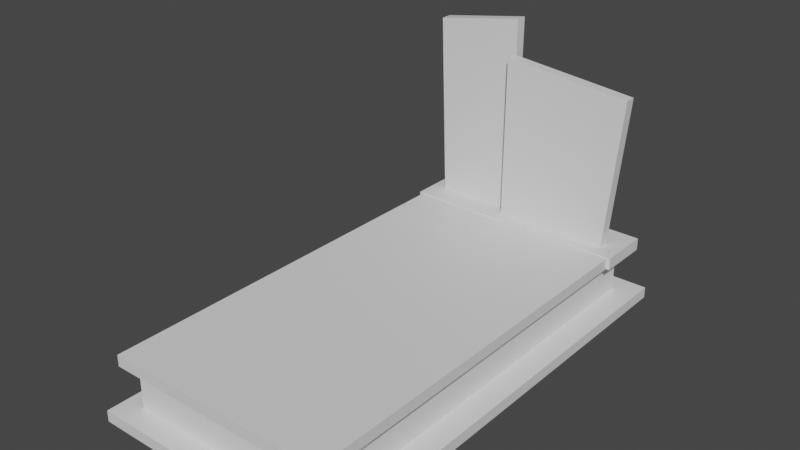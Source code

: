 # Source: grave_4.blend  (saved by Blender 3.3.6; exported with 4.5.12 LTS)
import bpy
from mathutils import Matrix  # noqa: F401  (used for matrix-valued properties, if any)

bpy.ops.wm.read_factory_settings(use_empty=True)
scene = bpy.context.scene
scene.name = 'Scene'

# ---- collections
col_collection = bpy.data.collections.new('Collection'); scene.collection.children.link(col_collection)

# ---- materials (node trees are filled in below, after node groups)
mat_material = bpy.data.materials.new('Material')
mat_material.alpha_threshold = 0.0
mat_material.use_transparent_shadow = False
mat_material.roughness = 0.5
mat_material.line_color = (0.0, 0.0, 0.0, 1.0)

# ---- material node trees
mat_material.use_nodes = True; mat_material.node_tree.nodes.clear()
_N = mat_material.node_tree.nodes; _L = mat_material.node_tree.links
n0 = _N.new('ShaderNodeOutputMaterial'); n0.name = 'Material Output'; n0.location = (300, 300)
n1 = _N.new('ShaderNodeBsdfPrincipled'); n1.name = 'Principled BSDF'; n1.location = (10, 300)
n1.distribution = 'GGX'
n1.subsurface_method = 'RANDOM_WALK_SKIN'
n1.inputs[3].default_value = 1.45
n1.inputs[27].default_value = (0.0, 0.0, 0.0, 1.0)
n1.inputs[28].default_value = 1.0
_L.new(n1.outputs[0], n0.inputs[0])
n0.is_active_output = True

# ---- world
world_world = bpy.data.worlds.new('World'); scene.world = world_world
world_world.use_nodes = True; world_world.node_tree.nodes.clear()
_N = world_world.node_tree.nodes; _L = world_world.node_tree.links
n0 = _N.new('ShaderNodeOutputWorld'); n0.name = 'World Output'; n0.location = (300, 300)
n1 = _N.new('ShaderNodeBackground'); n1.name = 'Background'; n1.location = (10, 300)
n1.inputs[0].default_value = (0.05088, 0.05088, 0.05088, 1.0)
_L.new(n1.outputs[0], n0.inputs[0])
n0.is_active_output = True
world_world.color = (0.05088, 0.05088, 0.05088)
world_world.use_sun_shadow = False
world_world.sun_shadow_jitter_overblur = 0.0

# ---- meshes
me_cube = bpy.data.meshes.new('Cube')
me_cube.from_pydata([(0.5, 0.0, 0.025), (0.5, 0.0, -0.025), (0.5, -1.78, 0.025), (0.5, -1.78, -0.025), (-0.5, 0.0, 0.025), (-0.5, 0.0, -0.025), (-0.5, -1.78, 0.025), (-0.5, -1.78, -0.025)], [], [(0, 4, 6, 2), (3, 2, 6, 7), (7, 6, 4, 5), (5, 1, 3, 7), (1, 0, 2, 3), (5, 4, 0, 1)])
_uv = me_cube.uv_layers.new(name='UVMap')
_uv.uv.foreach_set('vector', [0.75, 1.0, 0.25, 1.0, 0.25, 0.0, 0.75, 0.0, 0.75, 0.4875, 0.75, 0.5125, 0.25, 0.5125, 0.25, 0.4875, 0.0, 0.4875, 0.0, 0.5125, 1.0, 0.5125, 1.0, 0.4875, 0.25, 1.0, 0.75, 1.0, 0.75, 0.0, 0.25, 0.0, 1.0, 0.4875, 1.0, 0.5125, 0.0, 0.5125, 0.0, 0.4875, 0.25, 0.4875, 0.25, 0.5125, 0.75, 0.5125, 0.75, 0.4875])
me_cube.materials.append(mat_material)
me_cube.use_mirror_vertex_groups = False
me_cube.update()
me_cube_001 = bpy.data.meshes.new('Cube.001')
me_cube_001.from_pydata([(0.492, 0.89, 0.7093), (0.492, 0.84, 0.7093), (0.431, 0.89, 0.025), (0.431, 0.84, 0.025), (-0.09046, 0.89, 0.7666), (-0.09046, 0.84, 0.7666), (-0.09046, 0.89, 0.025), (-0.09046, 0.84, 0.025)], [], [(0, 2, 6, 4), (3, 7, 6, 2), (7, 5, 4, 6), (5, 7, 3, 1), (1, 3, 2, 0), (5, 1, 0, 4)])
_uv = me_cube_001.uv_layers.new(name='UVMap')
_uv.uv.foreach_set('vector', [0.0, 0.5294, 0.4706, 0.5294, 0.4706, 0.0, 0.0, 0.0, 0.9706, 0.0, 0.9706, 0.5294, 1.0, 0.5294, 1.0, 0.0, 0.02941, 0.5294, 0.02941, 1.0, 0.05882, 1.0, 0.05882, 0.5294, 0.4706, 0.5294, 0.9412, 0.5294, 0.9412, 0.0, 0.4706, 0.0, 0.02941, 1.0, 0.02941, 0.5294, 0.0, 0.5294, 0.0, 1.0, 0.9412, 0.0, 0.9412, 0.5294, 0.9706, 0.5294, 0.9706, 0.0])
me_cube_001.materials.append(mat_material)
me_cube_001.use_mirror_vertex_groups = False
me_cube_001.update()
me_cube_002 = bpy.data.meshes.new('Cube.002')
me_cube_002.from_pydata([(0.45, 0.95, -0.025), (0.45, 0.95, -0.215), (0.45, -0.95, -0.025), (0.45, -0.95, -0.215), (-0.45, 0.95, -0.025), (-0.45, 0.95, -0.215), (-0.45, -0.95, -0.025), (-0.45, -0.95, -0.215)], [], [(0, 4, 6, 2), (3, 2, 6, 7), (7, 6, 4, 5), (5, 1, 3, 7), (1, 0, 2, 3), (5, 4, 0, 1)])
_uv = me_cube_002.uv_layers.new(name='UVMap')
_uv.uv.foreach_set('vector', [0.7368, 1.0, 0.2632, 1.0, 0.2632, 0.0, 0.7368, 0.0, 0.7368, 0.3868, 0.7368, 0.4868, 0.2632, 0.4868, 0.2632, 0.3868, 0.0, 0.3868, 0.0, 0.4868, 1.0, 0.4868, 1.0, 0.3868, 0.2632, 1.0, 0.7368, 1.0, 0.7368, 0.0, 0.2632, 0.0, 1.0, 0.3868, 1.0, 0.4868, 0.0, 0.4868, 0.0, 0.3868, 0.2632, 0.3868, 0.2632, 0.4868, 0.7368, 0.4868, 0.7368, 0.3868])
me_cube_002.materials.append(mat_material)
me_cube_002.use_mirror_vertex_groups = False
me_cube_002.update()
me_cube_003 = bpy.data.meshes.new('Cube.003')
me_cube_003.from_pydata([(0.56, 1.05, -0.215), (0.56, 1.05, -0.265), (0.56, -1.05, -0.215), (0.56, -1.05, -0.265), (-0.54, 1.05, -0.215), (-0.54, 1.05, -0.265), (-0.54, -1.05, -0.215), (-0.54, -1.05, -0.265)], [], [(0, 4, 6, 2), (3, 2, 6, 7), (7, 6, 4, 5), (5, 1, 3, 7), (1, 0, 2, 3), (5, 4, 0, 1)])
_uv = me_cube_003.uv_layers.new(name='UVMap')
_uv.uv.foreach_set('vector', [0.4681, 0.0, 0.9362, 0.0, 0.9362, 0.8936, 0.4681, 0.8936, 1.0, 0.9362, 0.9787, 0.9362, 0.9787, 0.4681, 1.0, 0.4681, 0.9574, 0.0, 0.9787, 0.0, 0.9787, 0.8936, 0.9574, 0.8936, 1.192e-07, 0.0, 0.4681, 0.0, 0.4681, 0.8936, 0.0, 0.8936, 0.9362, 0.0, 0.9574, 0.0, 0.9574, 0.8936, 0.9362, 0.8936, 1.0, 0.4681, 0.9787, 0.4681, 0.9787, 0.0, 1.0, 0.0])
me_cube_003.materials.append(mat_material)
me_cube_003.use_mirror_vertex_groups = False
me_cube_003.update()
me_cube_004 = bpy.data.meshes.new('Cube.004')
me_cube_004.from_pydata([(0.515, 0.0, 0.03), (0.515, 0.0, -0.025), (0.515, -0.238, 0.03), (0.515, -0.238, -0.025), (-0.515, 0.0, 0.03), (-0.515, 0.0, -0.025), (-0.515, -0.238, 0.03), (-0.515, -0.238, -0.025)], [], [(0, 4, 6, 2), (3, 2, 6, 7), (7, 6, 4, 5), (5, 1, 3, 7), (1, 0, 2, 3), (5, 4, 0, 1)])
_uv = me_cube_004.uv_layers.new(name='UVMap')
_uv.uv.foreach_set('vector', [0.75, 1.0, 0.25, 1.0, 0.25, 0.0, 0.75, 0.0, 0.75, 0.4875, 0.75, 0.5125, 0.25, 0.5125, 0.25, 0.4875, 0.0, 0.4875, 0.0, 0.5125, 1.0, 0.5125, 1.0, 0.4875, 0.25, 1.0, 0.75, 1.0, 0.75, 0.0, 0.25, 0.0, 1.0, 0.4875, 1.0, 0.5125, 0.0, 0.5125, 0.0, 0.4875, 0.25, 0.4875, 0.25, 0.5125, 0.75, 0.5125, 0.75, 0.4875])
me_cube_004.materials.append(mat_material)
me_cube_004.use_mirror_vertex_groups = False
me_cube_004.update()
me_cube_005 = bpy.data.meshes.new('Cube.005')
me_cube_005.from_pydata([(0.3496, 0.89, 0.9234), (0.3496, 0.84, 0.9234), (0.3496, 0.89, 0.025), (0.3496, 0.84, 0.025), (-0.05111, 0.89, 0.8534), (-0.05111, 0.84, 0.8534), (-0.01901, 0.89, 0.025), (-0.01901, 0.84, 0.025)], [], [(0, 2, 6, 4), (3, 7, 6, 2), (7, 5, 4, 6), (5, 7, 3, 1), (1, 3, 2, 0), (5, 1, 0, 4)])
_uv = me_cube_005.uv_layers.new(name='UVMap')
_uv.uv.foreach_set('vector', [0.0, 0.5294, 0.4706, 0.5294, 0.4706, 0.0, 0.0, 0.0, 0.9706, 0.0, 0.9706, 0.5294, 1.0, 0.5294, 1.0, 0.0, 0.02941, 0.5294, 0.02941, 1.0, 0.05882, 1.0, 0.05882, 0.5294, 0.4706, 0.5294, 0.9412, 0.5294, 0.9412, 0.0, 0.4706, 0.0, 0.02941, 1.0, 0.02941, 0.5294, 0.0, 0.5294, 0.0, 1.0, 0.9412, 0.0, 0.9412, 0.5294, 0.9706, 0.5294, 0.9706, 0.0])
me_cube_005.materials.append(mat_material)
me_cube_005.use_mirror_vertex_groups = False
me_cube_005.update()

# ---- objects
ob_nakrywa = bpy.data.objects.new('nakrywa', me_cube)
ob_scianka = bpy.data.objects.new('scianka', me_cube_001)
ob_kraweznik = bpy.data.objects.new('kraweznik', me_cube_002)
ob_okladzina = bpy.data.objects.new('okladzina', me_cube_003)
ob_nakrywa2 = bpy.data.objects.new('nakrywa2', me_cube_004)
ob_scianka2 = bpy.data.objects.new('scianka2', me_cube_005)

# ---- transforms, parenting, visibility, modifiers, constraints
ob_nakrywa.location = (0.0, 0.78, 1.714e-07)
ob_nakrywa.lock_rotations_4d = False
ob_nakrywa.empty_display_type = 'ARROWS'
ob_nakrywa.lineart.crease_threshold = 0.0
ob_scianka.location = (0.0, 0.0, 0.005)
ob_scianka.lock_rotations_4d = False
ob_scianka.empty_display_type = 'ARROWS'
ob_scianka.lineart.crease_threshold = 0.0
ob_kraweznik.location = (0.0, 0.0, 0.0)
ob_kraweznik.lock_rotations_4d = False
ob_kraweznik.empty_display_type = 'ARROWS'
ob_kraweznik.lineart.crease_threshold = 0.0
ob_okladzina.location = (0.0, 0.0, 0.0)
ob_okladzina.lock_rotations_4d = False
ob_okladzina.empty_display_type = 'ARROWS'
ob_okladzina.lineart.crease_threshold = 0.0
ob_nakrywa2.location = (0.0, 1.018, 1.714e-07)
ob_nakrywa2.lock_rotations_4d = False
ob_nakrywa2.empty_display_type = 'ARROWS'
ob_nakrywa2.lineart.crease_threshold = 0.0
ob_scianka2.location = (-0.4342, 0.0542, 0.005)
ob_scianka2.lock_rotations_4d = False
ob_scianka2.empty_display_type = 'ARROWS'
ob_scianka2.lineart.crease_threshold = 0.0

# ---- collection membership
col_collection.objects.link(ob_nakrywa)
col_collection.objects.link(ob_scianka)
col_collection.objects.link(ob_kraweznik)
col_collection.objects.link(ob_okladzina)
col_collection.objects.link(ob_nakrywa2)
col_collection.objects.link(ob_scianka2)

# ---- scene / render settings (as saved in the file)
scene.frame_start = 1; scene.frame_end = 250; scene.frame_set(1)
scene.render.engine = 'BLENDER_EEVEE_NEXT'
scene.cycles.sampling_pattern = 'TABULATED_SOBOL'
scene.cycles.use_light_tree = False
scene.view_settings.view_transform = 'Filmic'
bpy.context.view_layer.update()

# ---- added for rendering (the .blend has no active camera and no usable light): camera, sun
cam_auto = bpy.data.cameras.new('AutoCamera')
cam_auto.lens = 50.0
cam_auto.sensor_width = 36.0
cam_auto.clip_end = 1000.0
ob_auto_camera = bpy.data.objects.new('AutoCamera', cam_auto)
scene.collection.objects.link(ob_auto_camera)
ob_auto_camera.location = (2.46564, -2.94677, 2.29622)
ob_auto_camera.rotation_euler = (1.09748, -7.21219e-08, 0.694738)
scene.camera = ob_auto_camera
light_auto_sun = bpy.data.lights.new('AutoSun', 'SUN')
light_auto_sun.energy = 3.0
light_auto_sun.angle = 0.0523599
ob_auto_sun = bpy.data.objects.new('AutoSun', light_auto_sun)
scene.collection.objects.link(ob_auto_sun)
ob_auto_sun.rotation_euler = (0.872665, 0.174533, 0.523599)
bpy.context.view_layer.update()
